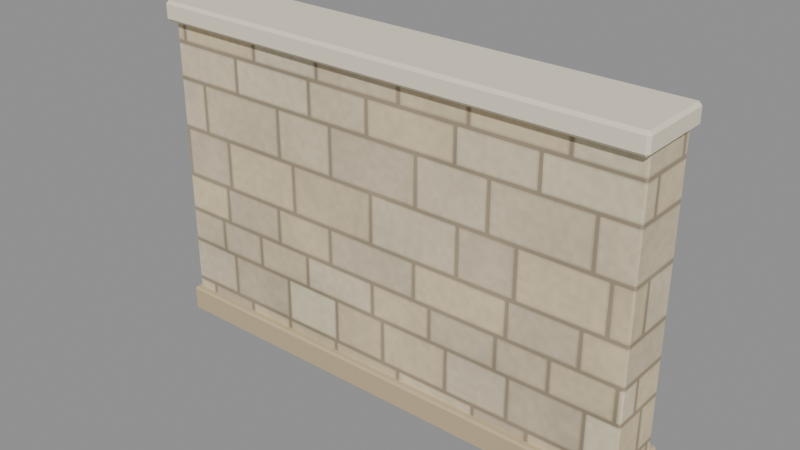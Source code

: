 # Source: model.blend  (saved by Blender 5.2.45; exported with 4.5.12 LTS)
import bpy
from mathutils import Matrix  # noqa: F401  (used for matrix-valued properties, if any)

bpy.ops.wm.read_factory_settings(use_empty=True)
scene = bpy.context.scene
scene.name = 'Scene'

# ---- images (referenced by path relative to the original .blend; pixels are not part of the script)
import os
ASSET_DIR = os.environ.get("B2B_ASSET_DIR", "")  # directory of the original .blend (textures are referenced by path, not embedded)
HERE = os.path.dirname(os.path.abspath(__file__))  # packed textures are extracted next to this script under _unpacked/

def load_image(name, relpath, width, height, colorspace="sRGB"):
    """Load a texture the original file referenced (path relative to the .blend, or extracted next to this script)."""
    p = next((c for c in (os.path.join(HERE, relpath), os.path.join(ASSET_DIR, relpath)) if relpath and os.path.exists(c)), "")
    if p:
        img = bpy.data.images.load(p, check_existing=True)
        img.name = name
    else:  # same state as the original file: an image datablock whose file is absent (Cycles renders it pink)
        img = bpy.data.images.new(name, width, height)
        img.source = "FILE"
        img.filepath = "//" + (relpath or name)
    img.colorspace_settings.name = colorspace
    return img
img_lane_ashlar_png = load_image('lane-ashlar.png', '_unpacked/lane-ashlar.afc84db4.png', 1024, 1024, 'sRGB')

# ---- materials (node trees are filled in below, after node groups)
mat_square_ashlar = bpy.data.materials.new('square_ashlar')
mat_square_ashlar.diffuse_color = (1.0, 1.0, 1.0, 1.0)
mat_square_limestone_pale = bpy.data.materials.new('square_limestone_pale')
mat_square_limestone_pale.diffuse_color = (0.855, 0.7758, 0.6038, 1.0)
mat_square_limestone_shade = bpy.data.materials.new('square_limestone_shade')
mat_square_limestone_shade.diffuse_color = (0.552, 0.4452, 0.2705, 1.0)

# ---- material node trees
mat_square_ashlar.use_nodes = True; mat_square_ashlar.node_tree.nodes.clear()
_N = mat_square_ashlar.node_tree.nodes; _L = mat_square_ashlar.node_tree.links
n0 = _N.new('ShaderNodeBsdfPrincipled'); n0.name = 'Principled BSDF'; n0.location = (-200, 100)
n0.inputs[2].default_value = 0.86
n0.inputs[10].default_value = 0.005
n1 = _N.new('ShaderNodeOutputMaterial'); n1.name = 'Material Output'; n1.location = (200, 100)
n2 = _N.new('ShaderNodeTexImage'); n2.name = 'Image Texture'; n2.location = (0, 0)
n2.image = img_lane_ashlar_png
_L.new(n0.outputs[0], n1.inputs[0])
_L.new(n2.outputs[0], n0.inputs[0])
n1.is_active_output = True
mat_square_limestone_pale.use_nodes = True; mat_square_limestone_pale.node_tree.nodes.clear()
_N = mat_square_limestone_pale.node_tree.nodes; _L = mat_square_limestone_pale.node_tree.links
n0 = _N.new('ShaderNodeBsdfPrincipled'); n0.name = 'Principled BSDF'; n0.location = (-200, 100)
n0.inputs[0].default_value = (0.855, 0.7758, 0.6038, 1.0)
n0.inputs[2].default_value = 0.86
n0.inputs[10].default_value = 0.005
n1 = _N.new('ShaderNodeOutputMaterial'); n1.name = 'Material Output'; n1.location = (200, 100)
_L.new(n0.outputs[0], n1.inputs[0])
n1.is_active_output = True
mat_square_limestone_shade.use_nodes = True; mat_square_limestone_shade.node_tree.nodes.clear()
_N = mat_square_limestone_shade.node_tree.nodes; _L = mat_square_limestone_shade.node_tree.links
n0 = _N.new('ShaderNodeBsdfPrincipled'); n0.name = 'Principled BSDF'; n0.location = (-200, 100)
n0.inputs[0].default_value = (0.552, 0.4452, 0.2705, 1.0)
n0.inputs[2].default_value = 0.86
n0.inputs[10].default_value = 0.005
n1 = _N.new('ShaderNodeOutputMaterial'); n1.name = 'Material Output'; n1.location = (200, 100)
_L.new(n0.outputs[0], n1.inputs[0])
n1.is_active_output = True

# ---- meshes
me_ashlar = bpy.data.meshes.new('ashlar')
me_ashlar.from_pydata([(-1.49, -0.17, 0.0), (-1.49, -0.18, 0.01), (-1.5, -0.17, 0.01), (-1.49, -0.18, 1.89), (-1.49, -0.17, 1.9), (-1.5, -0.17, 1.89), (-1.49, 0.17, 0.0), (-1.5, 0.17, 0.01), (-1.49, 0.18, 0.01), (-1.49, 0.17, 1.9), (-1.49, 0.18, 1.89), (-1.5, 0.17, 1.89), (1.49, -0.17, 0.0), (1.5, -0.17, 0.01), (1.49, -0.18, 0.01), (1.49, -0.17, 1.9), (1.49, -0.18, 1.89), (1.5, -0.17, 1.89), (1.49, 0.17, 0.0), (1.49, 0.18, 0.01), (1.5, 0.17, 0.01), (1.49, 0.17, 1.9), (1.5, 0.17, 1.89), (1.49, 0.18, 1.89)], [], [(0, 1, 2), (3, 4, 5), (6, 7, 8), (9, 10, 11), (12, 13, 14), (15, 16, 17), (18, 19, 20), (21, 22, 23), (6, 0, 2, 7), (1, 3, 5, 2), (4, 9, 11, 5), (10, 8, 7, 11), (18, 6, 8, 19), (9, 21, 23, 10), (22, 20, 19, 23), (12, 18, 20, 13), (21, 15, 17, 22), (16, 14, 13, 17), (0, 12, 14, 1), (15, 4, 3, 16), (6, 18, 12, 0), (2, 5, 11, 7), (14, 16, 3, 1), (21, 9, 4, 15), (8, 10, 23, 19), (20, 22, 17, 13)])
_uv = me_ashlar.uv_layers.new(name='Float2')
_uv.uv.foreach_set('vector', [-0.085, 0.0, -0.09, 0.005, -0.085, 0.005, -0.09, 0.945, -0.085, 0.95, -0.085, 0.945, 0.085, 0.0, 0.085, 0.005, 0.09, 0.005, 0.085, 0.95, 0.09, 0.945, 0.085, 0.945, -0.085, 0.0, -0.085, 0.005, -0.09, 0.005, -0.085, 0.95, -0.09, 0.945, -0.085, 0.945, 0.085, 0.0, 0.09, 0.005, 0.085, 0.005, 0.085, 0.95, 0.085, 0.945, 0.09, 0.945, 0.085, 0.0, -0.085, 0.0, -0.085, 0.005, 0.085, 0.005, -0.09, 0.005, -0.09, 0.945, -0.085, 0.945, -0.085, 0.005, -0.085, 0.95, 0.085, 0.95, 0.085, 0.945, -0.085, 0.945, 0.09, 0.945, 0.09, 0.005, 0.085, 0.005, 0.085, 0.945, 0.745, 0.085, -0.745, 0.085, -0.745, 0.09, 0.745, 0.09, -0.745, 0.085, 0.745, 0.085, 0.745, 0.09, -0.745, 0.09, 0.085, 0.945, 0.085, 0.005, 0.09, 0.005, 0.09, 0.945, -0.085, 0.0, 0.085, 0.0, 0.085, 0.005, -0.085, 0.005, 0.085, 0.95, -0.085, 0.95, -0.085, 0.945, 0.085, 0.945, -0.09, 0.945, -0.09, 0.005, -0.085, 0.005, -0.085, 0.945, -0.745, -0.085, 0.745, -0.085, 0.745, -0.09, -0.745, -0.09, 0.745, -0.085, -0.745, -0.085, -0.745, -0.09, 0.745, -0.09, -0.745, 0.085, 0.745, 0.085, 0.745, -0.085, -0.745, -0.085, -0.085, 0.005, -0.085, 0.945, 0.085, 0.945, 0.085, 0.005, 0.745, 0.005, 0.745, 0.945, -0.745, 0.945, -0.745, 0.005, 0.745, 0.085, -0.745, 0.085, -0.745, -0.085, 0.745, -0.085, -0.745, 0.005, -0.745, 0.945, 0.745, 0.945, 0.745, 0.005, 0.085, 0.005, 0.085, 0.945, -0.085, 0.945, -0.085, 0.005])
me_ashlar.materials.append(mat_square_ashlar)
me_ashlar.update()
me_limestone_pale = bpy.data.meshes.new('limestone_pale')
me_limestone_pale.from_pydata([(-1.502, -0.222, 1.9), (-1.502, -0.24, 1.918), (-1.52, -0.222, 1.918), (-1.502, -0.24, 2.002), (-1.502, -0.222, 2.02), (-1.52, -0.222, 2.002), (-1.502, 0.222, 1.9), (-1.52, 0.222, 1.918), (-1.502, 0.24, 1.918), (-1.502, 0.222, 2.02), (-1.502, 0.24, 2.002), (-1.52, 0.222, 2.002), (1.502, -0.222, 1.9), (1.52, -0.222, 1.918), (1.502, -0.24, 1.918), (1.502, -0.222, 2.02), (1.502, -0.24, 2.002), (1.52, -0.222, 2.002), (1.502, 0.222, 1.9), (1.502, 0.24, 1.918), (1.52, 0.222, 1.918), (1.502, 0.222, 2.02), (1.52, 0.222, 2.002), (1.502, 0.24, 2.002)], [], [(0, 1, 2), (3, 4, 5), (6, 7, 8), (9, 10, 11), (12, 13, 14), (15, 16, 17), (18, 19, 20), (21, 22, 23), (6, 0, 2, 7), (1, 3, 5, 2), (4, 9, 11, 5), (10, 8, 7, 11), (18, 6, 8, 19), (9, 21, 23, 10), (22, 20, 19, 23), (12, 18, 20, 13), (21, 15, 17, 22), (16, 14, 13, 17), (0, 12, 14, 1), (15, 4, 3, 16), (6, 18, 12, 0), (2, 5, 11, 7), (14, 16, 3, 1), (21, 9, 4, 15), (8, 10, 23, 19), (20, 22, 17, 13)])
_uv = me_limestone_pale.uv_layers.new(name='Float2')
_uv.uv.foreach_set('vector', [-0.751, -0.111, -0.751, -0.12, -0.76, -0.111, -0.751, -0.12, -0.751, -0.111, -0.76, -0.111, -0.751, 0.111, -0.76, 0.111, -0.751, 0.12, -0.751, 0.111, -0.751, 0.12, -0.76, 0.111, 0.751, -0.111, 0.76, -0.111, 0.751, -0.12, 0.751, -0.111, 0.751, -0.12, 0.76, -0.111, 0.751, 0.111, 0.751, 0.12, 0.76, 0.111, 0.751, 0.111, 0.76, 0.111, 0.751, 0.12, -0.751, 0.111, -0.751, -0.111, -0.76, -0.111, -0.76, 0.111, -0.751, 0.959, -0.751, 1.001, -0.76, 1.001, -0.76, 0.959, -0.751, -0.111, -0.751, 0.111, -0.76, 0.111, -0.76, -0.111, -0.751, 1.001, -0.751, 0.959, -0.76, 0.959, -0.76, 1.001, 0.751, 0.111, -0.751, 0.111, -0.751, 0.12, 0.751, 0.12, -0.751, 0.111, 0.751, 0.111, 0.751, 0.12, -0.751, 0.12, 0.76, 1.001, 0.76, 0.959, 0.751, 0.959, 0.751, 1.001, 0.751, -0.111, 0.751, 0.111, 0.76, 0.111, 0.76, -0.111, 0.751, 0.111, 0.751, -0.111, 0.76, -0.111, 0.76, 0.111, 0.751, 1.001, 0.751, 0.959, 0.76, 0.959, 0.76, 1.001, -0.751, -0.111, 0.751, -0.111, 0.751, -0.12, -0.751, -0.12, 0.751, -0.111, -0.751, -0.111, -0.751, -0.12, 0.751, -0.12, -0.751, 0.111, 0.751, 0.111, 0.751, -0.111, -0.751, -0.111, -0.111, 0.959, -0.111, 1.001, 0.111, 1.001, 0.111, 0.959, 0.751, 0.959, 0.751, 1.001, -0.751, 1.001, -0.751, 0.959, 0.751, 0.111, -0.751, 0.111, -0.751, -0.111, 0.751, -0.111, -0.751, 0.959, -0.751, 1.001, 0.751, 1.001, 0.751, 0.959, 0.111, 0.959, 0.111, 1.001, -0.111, 1.001, -0.111, 0.959])
me_limestone_pale.materials.append(mat_square_limestone_pale)
me_limestone_pale.update()
me_limestone_shade = bpy.data.meshes.new('limestone_shade')
me_limestone_shade.from_pydata([(-1.508, -0.208, 0.0), (-1.508, -0.22, 0.012), (-1.52, -0.208, 0.012), (-1.508, -0.22, 0.148), (-1.508, -0.208, 0.16), (-1.52, -0.208, 0.148), (-1.508, 0.208, 0.0), (-1.52, 0.208, 0.012), (-1.508, 0.22, 0.012), (-1.508, 0.208, 0.16), (-1.508, 0.22, 0.148), (-1.52, 0.208, 0.148), (1.508, -0.208, 0.0), (1.52, -0.208, 0.012), (1.508, -0.22, 0.012), (1.508, -0.208, 0.16), (1.508, -0.22, 0.148), (1.52, -0.208, 0.148), (1.508, 0.208, 0.0), (1.508, 0.22, 0.012), (1.52, 0.208, 0.012), (1.508, 0.208, 0.16), (1.52, 0.208, 0.148), (1.508, 0.22, 0.148)], [], [(0, 1, 2), (3, 4, 5), (6, 7, 8), (9, 10, 11), (12, 13, 14), (15, 16, 17), (18, 19, 20), (21, 22, 23), (6, 0, 2, 7), (1, 3, 5, 2), (4, 9, 11, 5), (10, 8, 7, 11), (18, 6, 8, 19), (9, 21, 23, 10), (22, 20, 19, 23), (12, 18, 20, 13), (21, 15, 17, 22), (16, 14, 13, 17), (0, 12, 14, 1), (15, 4, 3, 16), (6, 18, 12, 0), (2, 5, 11, 7), (14, 16, 3, 1), (21, 9, 4, 15), (8, 10, 23, 19), (20, 22, 17, 13)])
_uv = me_limestone_shade.uv_layers.new(name='Float2')
_uv.uv.foreach_set('vector', [-0.104, 0.0, -0.11, 0.006, -0.104, 0.006, -0.11, 0.074, -0.104, 0.08, -0.104, 0.074, 0.104, 0.0, 0.104, 0.006, 0.11, 0.006, 0.104, 0.08, 0.11, 0.074, 0.104, 0.074, -0.104, 0.0, -0.104, 0.006, -0.11, 0.006, -0.104, 0.08, -0.11, 0.074, -0.104, 0.074, 0.104, 0.0, 0.11, 0.006, 0.104, 0.006, 0.104, 0.08, 0.104, 0.074, 0.11, 0.074, 0.104, 0.0, -0.104, 0.0, -0.104, 0.006, 0.104, 0.006, -0.11, 0.006, -0.11, 0.074, -0.104, 0.074, -0.104, 0.006, -0.104, 0.08, 0.104, 0.08, 0.104, 0.074, -0.104, 0.074, 0.11, 0.074, 0.11, 0.006, 0.104, 0.006, 0.104, 0.074, 0.754, 0.0, -0.754, 0.0, -0.754, 0.006, 0.754, 0.006, -0.754, 0.08, 0.754, 0.08, 0.754, 0.074, -0.754, 0.074, 0.104, 0.074, 0.104, 0.006, 0.11, 0.006, 0.11, 0.074, -0.104, 0.0, 0.104, 0.0, 0.104, 0.006, -0.104, 0.006, 0.104, 0.08, -0.104, 0.08, -0.104, 0.074, 0.104, 0.074, -0.11, 0.074, -0.11, 0.006, -0.104, 0.006, -0.104, 0.074, -0.754, 0.0, 0.754, 0.0, 0.754, 0.006, -0.754, 0.006, 0.754, 0.08, -0.754, 0.08, -0.754, 0.074, 0.754, 0.074, -0.754, 0.104, 0.754, 0.104, 0.754, -0.104, -0.754, -0.104, -0.104, 0.006, -0.104, 0.074, 0.104, 0.074, 0.104, 0.006, 0.754, 0.006, 0.754, 0.074, -0.754, 0.074, -0.754, 0.006, 0.754, 0.104, -0.754, 0.104, -0.754, -0.104, 0.754, -0.104, -0.754, 0.006, -0.754, 0.074, 0.754, 0.074, 0.754, 0.006, 0.104, 0.006, 0.104, 0.074, -0.104, 0.074, -0.104, 0.006])
me_limestone_shade.materials.append(mat_square_limestone_shade)
me_limestone_shade.update()

# ---- objects
ob_town_retaining_wall = bpy.data.objects.new('town_retaining_wall', None)
ob_ashlar = bpy.data.objects.new('ashlar', me_ashlar)
ob_limestone_pale = bpy.data.objects.new('limestone_pale', me_limestone_pale)
ob_limestone_shade = bpy.data.objects.new('limestone_shade', me_limestone_shade)

# ---- transforms, parenting, visibility, modifiers, constraints
ob_town_retaining_wall.location = (0.0, 0.0, 0.0)
ob_ashlar.parent = ob_town_retaining_wall
ob_ashlar.location = (0.0, 0.0, 0.0)
ob_limestone_pale.parent = ob_town_retaining_wall
ob_limestone_pale.location = (0.0, 0.0, 0.0)
ob_limestone_shade.parent = ob_town_retaining_wall
ob_limestone_shade.location = (0.0, 0.0, 0.0)

# ---- collection membership
scene.collection.objects.link(ob_town_retaining_wall)
scene.collection.objects.link(ob_ashlar)
scene.collection.objects.link(ob_limestone_pale)
scene.collection.objects.link(ob_limestone_shade)

# ---- scene / render settings (as saved in the file)
scene.frame_start = 1; scene.frame_end = 250; scene.frame_set(1)
scene.render.engine = 'BLENDER_EEVEE_NEXT'
scene.render.bake_bias = 0.0
scene.render.bake_samples = 0
scene.render.compositor_device = 'GPU'
scene.eevee.use_volume_custom_range = False
scene.eevee.fast_gi_thickness_near = 0.1
scene.eevee.fast_gi_thickness_far = 0.0
scene.eevee.ray_tracing_options.screen_trace_thickness = 0.1
bpy.context.view_layer.update()

# ---- added for rendering (the .blend has no active camera and no usable light): camera, sun + grey world if the file has none
cam_auto = bpy.data.cameras.new('AutoCamera')
cam_auto.lens = 50.0
cam_auto.sensor_width = 36.0
cam_auto.clip_end = 1000.0
ob_auto_camera = bpy.data.objects.new('AutoCamera', cam_auto)
scene.collection.objects.link(ob_auto_camera)
ob_auto_camera.location = (3.40608, -4.0873, 3.73487)
ob_auto_camera.rotation_euler = (1.09748, -7.21219e-08, 0.694738)
scene.camera = ob_auto_camera
light_auto_sun = bpy.data.lights.new('AutoSun', 'SUN')
light_auto_sun.energy = 3.0
light_auto_sun.angle = 0.0523599
ob_auto_sun = bpy.data.objects.new('AutoSun', light_auto_sun)
scene.collection.objects.link(ob_auto_sun)
ob_auto_sun.rotation_euler = (0.872665, 0.174533, 0.523599)
if scene.world is None:
    world_auto = bpy.data.worlds.new('AutoWorld')
    world_auto.color = (0.3, 0.3, 0.3)
    scene.world = world_auto
bpy.context.view_layer.update()
